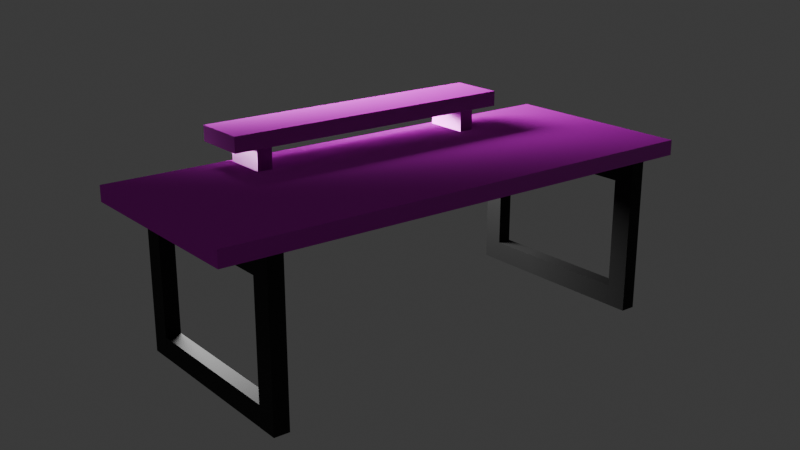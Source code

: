 # Source: desk.blend  (saved by Blender 4.2.66; exported with 4.5.12 LTS)
import bpy
from mathutils import Matrix  # noqa: F401  (used for matrix-valued properties, if any)

bpy.ops.wm.read_factory_settings(use_empty=True)
scene = bpy.context.scene
scene.name = 'Scene'

# ---- collections
col_envi = bpy.data.collections.new('Envi'); scene.collection.children.link(col_envi)
col_desk = bpy.data.collections.new('Desk'); scene.collection.children.link(col_desk)
col_legs = bpy.data.collections.new('Legs'); col_desk.children.link(col_legs)

# ---- images (referenced by path relative to the original .blend; pixels are not part of the script)
import os
ASSET_DIR = os.environ.get("B2B_ASSET_DIR", "")  # directory of the original .blend (textures are referenced by path, not embedded)
HERE = os.path.dirname(os.path.abspath(__file__))  # packed textures are extracted next to this script under _unpacked/

def load_image(name, relpath, width, height, colorspace="sRGB"):
    """Load a texture the original file referenced (path relative to the .blend, or extracted next to this script)."""
    p = next((c for c in (os.path.join(HERE, relpath), os.path.join(ASSET_DIR, relpath)) if relpath and os.path.exists(c)), "")
    if p:
        img = bpy.data.images.load(p, check_existing=True)
        img.name = name
    else:  # same state as the original file: an image datablock whose file is absent (Cycles renders it pink)
        img = bpy.data.images.new(name, width, height)
        img.source = "FILE"
        img.filepath = "//" + (relpath or name)
    img.colorspace_settings.name = colorspace
    return img
img_poliigon_woodveneeroak_7760_ambientocclusion_2k = load_image('Poliigon_WoodVeneerOak_7760_AmbientOcclusion_2K', 'Poliigon_WoodVeneerOak_7760_AmbientOcclusion.jpg', 1024, 1024, 'Non-Color')
img_poliigon_woodveneeroak_7760_basecolor_2k = load_image('Poliigon_WoodVeneerOak_7760_BaseColor_2K', 'Poliigon_WoodVeneerOak_7760_BaseColor.jpg', 1024, 1024, 'sRGB')
img_poliigon_woodveneeroak_7760_displacement_2k = load_image('Poliigon_WoodVeneerOak_7760_Displacement_2K', 'Poliigon_WoodVeneerOak_7760_Displacement.tiff', 1024, 1024, 'Non-Color')
img_poliigon_woodveneeroak_7760_metallic_2k = load_image('Poliigon_WoodVeneerOak_7760_Metallic_2K', 'Poliigon_WoodVeneerOak_7760_Metallic.jpg', 1024, 1024, 'Non-Color')
img_poliigon_woodveneeroak_7760_normal_2k = load_image('Poliigon_WoodVeneerOak_7760_Normal_2K', 'Poliigon_WoodVeneerOak_7760_Normal.jpg', 1024, 1024, 'Non-Color')
img_poliigon_woodveneeroak_7760_orm_2k = load_image('Poliigon_WoodVeneerOak_7760_ORM_2K', 'Poliigon_WoodVeneerOak_7760_ORM.jpg', 1024, 1024, 'Non-Color')
img_poliigon_woodveneeroak_7760_roughness_2k = load_image('Poliigon_WoodVeneerOak_7760_Roughness_2K', 'Poliigon_WoodVeneerOak_7760_Roughness.jpg', 1024, 1024, 'Non-Color')

# ---- materials (node trees are filled in below, after node groups)
mat_poliigon_woodveneeroak_7760_2k = bpy.data.materials.new('Poliigon_WoodVeneerOak_7760_2K')
mat_legs = bpy.data.materials.new('Legs')

# ---- node groups
ng_simple_uv_mapping = bpy.data.node_groups.new('.simple_uv_mapping', 'ShaderNodeTree')
_s = ng_simple_uv_mapping.interface.new_socket(name='UV', in_out='OUTPUT', socket_type='NodeSocketVector')
_s = ng_simple_uv_mapping.interface.new_socket(name='UV', in_out='INPUT', socket_type='NodeSocketVector')
_s = ng_simple_uv_mapping.interface.new_socket(name='Scale', in_out='INPUT', socket_type='NodeSocketFloat')
_s = ng_simple_uv_mapping.interface.new_socket(name='Rotation', in_out='INPUT', socket_type='NodeSocketFloat')
_s = ng_simple_uv_mapping.interface.new_socket(name='Translate X', in_out='INPUT', socket_type='NodeSocketFloat')
_s = ng_simple_uv_mapping.interface.new_socket(name='Translate Y', in_out='INPUT', socket_type='NodeSocketFloat')
_s = ng_simple_uv_mapping.interface.new_socket(name='Aspect Ratio', in_out='INPUT', socket_type='NodeSocketFloat')
_N = ng_simple_uv_mapping.nodes; _L = ng_simple_uv_mapping.links
n0 = _N.new('NodeGroupInput'); n0.name = 'Group Input'; n0.location = (0, 0)
n1 = _N.new('NodeGroupOutput'); n1.name = 'Group Output'; n1.location = (1250, 0)
n2 = _N.new('ShaderNodeVectorMath'); n2.name = 'Scale (Multiply)'; n2.location = (250, 0)
n2.label = 'Scale (Multiply)'
n2.operation = 'MULTIPLY'
n3 = _N.new('ShaderNodeCombineXYZ'); n3.name = 'Aspect Ratio Factor'; n3.location = (250, -350)
n3.label = 'Aspect Ratio Factor'
n3.inputs[0].default_value = 1.0
n3.inputs[2].default_value = 1.0
n4 = _N.new('ShaderNodeVectorMath'); n4.name = 'Aspect Ration (Multiply)'; n4.location = (500, 0)
n4.label = 'Aspect Ration (Multiply)'
n4.operation = 'MULTIPLY'
n5 = _N.new('ShaderNodeCombineXYZ'); n5.name = 'Translation Offset'; n5.location = (500, -350)
n5.label = 'Translation Offset'
n6 = _N.new('ShaderNodeVectorMath'); n6.name = 'Translation (Add)'; n6.location = (750, 0)
n6.label = 'Translation (Add)'
n7 = _N.new('ShaderNodeMath'); n7.name = 'Math'; n7.location = (750, -350)
n7.operation = 'RADIANS'
n8 = _N.new('ShaderNodeVectorRotate'); n8.name = 'Vector Rotate'; n8.location = (1000, 0)
_L.new(n0.outputs[0], n2.inputs[0])
_L.new(n0.outputs[1], n2.inputs[1])
_L.new(n0.outputs[5], n3.inputs[1])
_L.new(n0.outputs[3], n5.inputs[0])
_L.new(n0.outputs[4], n5.inputs[1])
_L.new(n0.outputs[2], n7.inputs[0])
_L.new(n2.outputs[0], n4.inputs[0])
_L.new(n3.outputs[0], n4.inputs[1])
_L.new(n4.outputs[0], n6.inputs[0])
_L.new(n5.outputs[0], n6.inputs[1])
_L.new(n6.outputs[0], n8.inputs[0])
_L.new(n7.outputs[0], n8.inputs[3])
_L.new(n8.outputs[0], n1.inputs[0])
n1.is_active_output = True

# ---- material node trees
mat_poliigon_woodveneeroak_7760_2k.use_nodes = True; mat_poliigon_woodveneeroak_7760_2k.node_tree.nodes.clear()
_N = mat_poliigon_woodveneeroak_7760_2k.node_tree.nodes; _L = mat_poliigon_woodveneeroak_7760_2k.node_tree.links
n0 = _N.new('ShaderNodeBsdfPrincipled'); n0.name = 'Principled BSDF'; n0.location = (-50, 300)
n0.distribution = 'GGX'
n0.subsurface_method = 'RANDOM_WALK_SKIN'
n1 = _N.new('ShaderNodeOutputMaterial'); n1.name = 'Material Output'; n1.location = (300, 300)
n2 = _N.new('NodeFrame'); n2.name = 'Textures'; n2.location = (-680, 340)
n2.label = 'Textures'
n2.width = 300
n3 = _N.new('ShaderNodeTexImage'); n3.name = 'AmbientOcclusion'; n3.location = (30, -740)
n3.label = 'AmbientOcclusion'
n3.image = img_poliigon_woodveneeroak_7760_ambientocclusion_2k
n4 = _N.new('ShaderNodeTexImage'); n4.name = 'BaseColor'; n4.location = (30, -40)
n4.label = 'BaseColor'
n4.image = img_poliigon_woodveneeroak_7760_basecolor_2k
n5 = _N.new('ShaderNodeTexImage'); n5.name = 'Displacement'; n5.location = (30, -2140)
n5.label = 'Displacement'
n5.image = img_poliigon_woodveneeroak_7760_displacement_2k
n5.interpolation = 'Cubic'
n6 = _N.new('ShaderNodeTexImage'); n6.name = 'Metallic'; n6.location = (30, -1090)
n6.label = 'Metallic'
n6.image = img_poliigon_woodveneeroak_7760_metallic_2k
n7 = _N.new('ShaderNodeTexImage'); n7.name = 'Normal'; n7.location = (30, -1790)
n7.label = 'Normal'
n7.image = img_poliigon_woodveneeroak_7760_normal_2k
n8 = _N.new('ShaderNodeTexImage'); n8.name = 'ORM'; n8.location = (30, -390)
n8.label = 'ORM'
n8.image = img_poliigon_woodveneeroak_7760_orm_2k
n9 = _N.new('ShaderNodeTexImage'); n9.name = 'Roughness'; n9.location = (30, -1440)
n9.label = 'Roughness'
n9.image = img_poliigon_woodveneeroak_7760_roughness_2k
n10 = _N.new('ShaderNodeMix'); n10.name = 'COLOR * AO'; n10.location = (-300, 300)
n10.label = 'COLOR * AO'
n10.data_type = 'RGBA'
n10.blend_type = 'MULTIPLY'
n10.inputs[0].default_value = 0.0
n11 = _N.new('ShaderNodeDisplacement'); n11.name = 'Displacement.001'; n11.location = (-300, -1800)
n11.inputs[2].default_value = 0.2
n12 = _N.new('ShaderNodeNormalMap'); n12.name = 'Normal Map'; n12.location = (-300, -1450)
n13 = _N.new('NodeFrame'); n13.name = 'Texture Projection/Mapping'; n13.location = (-1280, 340)
n13.label = 'Texture Projection/Mapping'
n13.width = 560
n14 = _N.new('ShaderNodeTexCoord'); n14.name = 'Texture Coordinate'; n14.location = (30, -40)
n15 = _N.new('ShaderNodeGroup'); n15.name = '.simple_uv_mapping'; n15.location = (280, -40)
n15.label = '.simple_uv_mapping'
n15.width = 250
n15.node_tree = ng_simple_uv_mapping
n15.inputs[1].default_value = 1.0
n15.inputs[2].default_value = 0.0
n15.inputs[3].default_value = 0.0
n15.inputs[4].default_value = 0.0
n15.inputs[5].default_value = 1.0
n3.parent = n2
n4.parent = n2
n5.parent = n2
n6.parent = n2
n7.parent = n2
n8.parent = n2
n9.parent = n2
n14.parent = n13
n15.parent = n13
_L.new(n0.outputs[0], n1.inputs[0])
_L.new(n4.outputs[0], n10.inputs[6])
_L.new(n3.outputs[0], n10.inputs[7])
_L.new(n10.outputs[2], n0.inputs[0])
_L.new(n5.outputs[0], n11.inputs[0])
_L.new(n6.outputs[0], n0.inputs[1])
_L.new(n7.outputs[0], n12.inputs[1])
_L.new(n12.outputs[0], n0.inputs[5])
_L.new(n9.outputs[0], n0.inputs[2])
_L.new(n14.outputs[2], n15.inputs[0])
_L.new(n15.outputs[0], n3.inputs[0])
_L.new(n15.outputs[0], n4.inputs[0])
_L.new(n15.outputs[0], n5.inputs[0])
_L.new(n15.outputs[0], n6.inputs[0])
_L.new(n15.outputs[0], n7.inputs[0])
_L.new(n15.outputs[0], n8.inputs[0])
_L.new(n15.outputs[0], n9.inputs[0])
n1.is_active_output = True
mat_legs.use_nodes = True; mat_legs.node_tree.nodes.clear()
_N = mat_legs.node_tree.nodes; _L = mat_legs.node_tree.links
n0 = _N.new('ShaderNodeBsdfPrincipled'); n0.name = 'Principled BSDF'; n0.location = (10, 300)
n0.inputs[0].default_value = (0.0, 0.0, 0.0, 1.0)
n0.inputs[2].default_value = 0.7176
n1 = _N.new('ShaderNodeOutputMaterial'); n1.name = 'Material Output'; n1.location = (300, 300)
_L.new(n0.outputs[0], n1.inputs[0])
n1.is_active_output = True

# ---- world
world_world = bpy.data.worlds.new('World'); scene.world = world_world
world_world.use_nodes = True; world_world.node_tree.nodes.clear()
_N = world_world.node_tree.nodes; _L = world_world.node_tree.links
n0 = _N.new('ShaderNodeOutputWorld'); n0.name = 'World Output'; n0.location = (300, 300)
n1 = _N.new('ShaderNodeBackground'); n1.name = 'Background'; n1.location = (10, 300)
n1.inputs[0].default_value = (0.05088, 0.05088, 0.05088, 1.0)
_L.new(n1.outputs[0], n0.inputs[0])
n0.is_active_output = True
world_world.color = (0.05088, 0.05088, 0.05088)
world_world.sun_shadow_jitter_overblur = 0.0

# ---- cameras
cam_camera = bpy.data.cameras.new('Camera')
cam_camera.clip_end = 100.0
cam_camera.ortho_scale = 7.314

# ---- lights
light_area_001 = bpy.data.lights.new('Area.001', 'AREA')
light_area_001.energy = 150.0
light_area_001.size = 1.0
light_area_001.size_y = 1.0

# ---- meshes
me_cube = bpy.data.meshes.new('Cube')
me_cube.from_pydata([(3.446, 14.85, 0.5952), (3.446, 14.85, 0.1929), (3.446, 1.477, 0.5952), (3.446, 1.477, 0.1929), (-1.918, 14.85, 0.5952), (-1.918, 14.85, 0.1929), (-1.918, 1.477, 0.5952), (-1.918, 1.477, 0.1929), (-1.918, 2.681, 0.1929), (3.446, 2.681, 0.5952), (-1.918, 2.681, 0.5952), (3.446, 2.681, 0.1929), (-1.918, 2.681, 0.1929), (3.446, 2.681, 0.5952), (-1.918, 13.64, 0.5952), (3.446, 13.64, 0.1929), (-1.918, 13.64, 0.1929), (3.446, 13.64, 0.5952)], [(13, 12)], [(3, 2, 6, 7), (16, 14, 4, 5), (8, 11, 3, 7), (11, 9, 2, 3), (5, 4, 0, 1), (15, 17, 9, 11), (16, 15, 11, 8), (7, 6, 10, 8), (5, 1, 15, 16), (1, 0, 17, 15), (8, 10, 14, 16), (0, 4, 14, 10, 6, 2, 9, 17)])
_uv = me_cube.uv_layers.new(name='UVMap')
_uv.uv.foreach_set('vector', [0.375, 0.75, 0.625, 0.75, 0.625, 1.0, 0.375, 1.0, 0.375, 0.1868, 0.625, 0.1868, 0.625, 0.25, 0.375, 0.25, 0.125, 0.727, 0.375, 0.727, 0.375, 0.75, 0.125, 0.75, 0.375, 0.727, 0.625, 0.727, 0.625, 0.75, 0.375, 0.75, 0.375, 0.25, 0.625, 0.25, 0.625, 0.5, 0.375, 0.5, 0.375, 0.5632, 0.625, 0.5632, 0.625, 0.727, 0.375, 0.727, 0.125, 0.5632, 0.375, 0.5632, 0.375, 0.727, 0.125, 0.727, 0.375, 0.0, 0.625, 0.0, 0.625, 0.02298, 0.375, 0.02298, 0.125, 0.5, 0.375, 0.5, 0.375, 0.5632, 0.125, 0.5632, 0.375, 0.5, 0.625, 0.5, 0.625, 0.5632, 0.375, 0.5632, 0.375, 0.02298, 0.625, 0.02298, 0.625, 0.1868, 0.375, 0.1868, 0.625, 0.5, 0.875, 0.5, 0.875, 0.5632, 0.875, 0.727, 0.875, 0.75, 0.625, 0.75, 0.625, 0.727, 0.625, 0.5632])
me_cube.materials.append(mat_poliigon_woodveneeroak_7760_2k)
me_cube.use_mirror_vertex_groups = False
me_cube.update()
me_cube_011 = bpy.data.meshes.new('Cube.011')
me_cube_011.from_pydata([(3.305, 1.477, 0.5952), (3.305, 1.477, 0.1929), (2.129, 1.477, 0.5952), (2.129, 1.477, 0.1929), (2.125, 2.681, 0.1929), (3.305, 2.681, 0.5952), (2.129, 2.681, 0.5952), (3.305, 2.681, 0.1929), (2.129, 2.681, 0.1929), (3.305, 2.681, 0.5952), (3.305, 1.477, -5.679), (3.305, 1.477, -6.081), (2.129, 1.477, -5.679), (2.129, 1.477, -6.081), (2.125, 2.681, -6.081), (3.305, 2.681, -5.679), (2.129, 2.681, -5.679), (3.305, 2.681, -6.081), (2.129, 2.681, -6.081), (3.305, 2.681, -5.679), (3.431, 3.263, -6.75), (3.431, 2.539, -6.75), (3.431, 3.263, 1.267), (3.431, 2.539, 1.267), (1.986, 3.263, -6.75), (1.986, 2.539, -6.75), (1.986, 3.263, 1.267), (1.986, 2.539, 1.267), (1.986, 2.539, 0.5971), (3.431, 3.263, 0.5971), (1.986, 3.263, 0.5971), (3.431, 2.539, 0.5971), (1.986, 2.539, 0.597), (3.431, 3.263, 0.597), (1.986, 3.263, -5.495), (3.431, 2.539, -5.495), (1.986, 2.539, -5.495), (3.431, 3.263, -5.495)], [(9, 8), (19, 18), (33, 32)], [(1, 0, 2, 3), (4, 7, 1, 3), (7, 5, 0, 1), (3, 2, 6, 4), (5, 7, 4, 6, 2, 0), (11, 10, 12, 13), (14, 17, 11, 13), (17, 15, 10, 11), (13, 12, 16, 14), (15, 17, 14, 16, 12, 10), (23, 22, 26, 27), (36, 34, 24, 25), (28, 31, 23, 27), (31, 29, 22, 23), (25, 24, 20, 21), (35, 37, 29, 31), (36, 35, 31, 28), (27, 26, 30, 28), (25, 21, 35, 36), (21, 20, 37, 35), (28, 30, 34, 36), (20, 24, 34, 30, 26, 22, 29, 37)])
_uv = me_cube_011.uv_layers.new(name='UVMap')
_uv.uv.foreach_set('vector', [0.375, 0.75, 0.625, 0.75, 0.625, 1.0, 0.375, 1.0, 0.125, 0.727, 0.375, 0.727, 0.375, 0.75, 0.125, 0.75, 0.375, 0.727, 0.625, 0.727, 0.625, 0.75, 0.375, 0.75, 0.375, 0.0, 0.625, 0.0, 0.625, 0.02298, 0.375, 0.02298, 0.625, 0.727, 0.375, 0.727, 0.375, 0.02298, 0.875, 0.727, 0.875, 0.75, 0.625, 0.75, 0.375, 0.75, 0.625, 0.75, 0.625, 1.0, 0.375, 1.0, 0.125, 0.727, 0.375, 0.727, 0.375, 0.75, 0.125, 0.75, 0.375, 0.727, 0.625, 0.727, 0.625, 0.75, 0.375, 0.75, 0.375, 0.0, 0.625, 0.0, 0.625, 0.02298, 0.375, 0.02298, 0.625, 0.727, 0.375, 0.727, 0.375, 0.02298, 0.875, 0.727, 0.875, 0.75, 0.625, 0.75, 0.375, 0.75, 0.625, 0.75, 0.625, 1.0, 0.375, 1.0, 0.375, 0.1868, 0.625, 0.1868, 0.625, 0.25, 0.375, 0.25, 0.125, 0.727, 0.375, 0.727, 0.375, 0.75, 0.125, 0.75, 0.375, 0.727, 0.625, 0.727, 0.625, 0.75, 0.375, 0.75, 0.375, 0.25, 0.625, 0.25, 0.625, 0.5, 0.375, 0.5, 0.375, 0.5632, 0.625, 0.5632, 0.625, 0.727, 0.375, 0.727, 0.125, 0.5632, 0.375, 0.5632, 0.375, 0.727, 0.125, 0.727, 0.375, 0.0, 0.625, 0.0, 0.625, 0.02298, 0.375, 0.02298, 0.125, 0.5, 0.375, 0.5, 0.375, 0.5632, 0.125, 0.5632, 0.375, 0.5, 0.625, 0.5, 0.625, 0.5632, 0.375, 0.5632, 0.375, 0.02298, 0.625, 0.02298, 0.625, 0.1868, 0.375, 0.1868, 0.625, 0.5, 0.875, 0.5, 0.875, 0.5632, 0.875, 0.727, 0.875, 0.75, 0.625, 0.75, 0.625, 0.727, 0.625, 0.5632])
me_cube_011.materials.append(mat_poliigon_woodveneeroak_7760_2k)
me_cube_011.use_mirror_vertex_groups = False
me_cube_011.update()
me_cube_008 = bpy.data.meshes.new('Cube.008')
me_cube_008.from_pydata([(0.7234, -0.267, -1.0), (0.7234, -0.267, 1.0), (0.9957, -0.267, -1.0), (0.9957, -0.267, 1.0), (0.7234, -0.4654, -1.0), (0.7234, -0.4654, 1.0), (0.9957, -0.4654, -1.0), (0.9957, -0.4654, 1.0), (0.996, -0.267, 0.9995), (-1.004, -0.267, 0.9995), (0.996, -0.267, 1.256), (-1.004, -0.267, 1.256), (0.996, -0.4654, 0.9995), (-1.004, -0.4654, 0.9995), (0.996, -0.4654, 1.256), (-1.004, -0.4654, 1.256), (0.996, -0.267, -1.254), (-1.004, -0.267, -1.254), (0.996, -0.267, -0.9978), (-1.004, -0.267, -0.9978), (0.996, -0.4654, -1.254), (-1.004, -0.4654, -1.254), (0.996, -0.4654, -0.9978), (-1.004, -0.4654, -0.9978), (-1.003, -0.267, -0.9989), (-1.003, -0.267, 1.0), (-0.7307, -0.267, -0.9989), (-0.7307, -0.267, 1.0), (-1.003, -0.4654, -0.9989), (-1.003, -0.4654, 1.0), (-0.7307, -0.4654, -0.9989), (-0.7307, -0.4654, 1.0)], [], [(0, 1, 3, 2), (2, 3, 7, 6), (6, 7, 5, 4), (4, 5, 1, 0), (2, 6, 4, 0), (7, 3, 1, 5), (8, 9, 11, 10), (10, 11, 15, 14), (14, 15, 13, 12), (12, 13, 9, 8), (10, 14, 12, 8), (15, 11, 9, 13), (16, 17, 19, 18), (18, 19, 23, 22), (22, 23, 21, 20), (20, 21, 17, 16), (18, 22, 20, 16), (23, 19, 17, 21), (24, 25, 27, 26), (26, 27, 31, 30), (30, 31, 29, 28), (28, 29, 25, 24), (26, 30, 28, 24), (31, 27, 25, 29)])
_uv = me_cube_008.uv_layers.new(name='UVMap')
_uv.uv.foreach_set('vector', [0.375, 0.0, 0.625, 0.0, 0.625, 0.25, 0.375, 0.25, 0.375, 0.25, 0.625, 0.25, 0.625, 0.5, 0.375, 0.5, 0.375, 0.5, 0.625, 0.5, 0.625, 0.75, 0.375, 0.75, 0.375, 0.75, 0.625, 0.75, 0.625, 1.0, 0.375, 1.0, 0.125, 0.5, 0.375, 0.5, 0.375, 0.75, 0.125, 0.75, 0.625, 0.5, 0.875, 0.5, 0.875, 0.75, 0.625, 0.75, 0.375, 0.0, 0.625, 0.0, 0.625, 0.25, 0.375, 0.25, 0.375, 0.25, 0.625, 0.25, 0.625, 0.5, 0.375, 0.5, 0.375, 0.5, 0.625, 0.5, 0.625, 0.75, 0.375, 0.75, 0.375, 0.75, 0.625, 0.75, 0.625, 1.0, 0.375, 1.0, 0.125, 0.5, 0.375, 0.5, 0.375, 0.75, 0.125, 0.75, 0.625, 0.5, 0.875, 0.5, 0.875, 0.75, 0.625, 0.75, 0.375, 0.0, 0.625, 0.0, 0.625, 0.25, 0.375, 0.25, 0.375, 0.25, 0.625, 0.25, 0.625, 0.5, 0.375, 0.5, 0.375, 0.5, 0.625, 0.5, 0.625, 0.75, 0.375, 0.75, 0.375, 0.75, 0.625, 0.75, 0.625, 1.0, 0.375, 1.0, 0.125, 0.5, 0.375, 0.5, 0.375, 0.75, 0.125, 0.75, 0.625, 0.5, 0.875, 0.5, 0.875, 0.75, 0.625, 0.75, 0.375, 0.0, 0.625, 0.0, 0.625, 0.25, 0.375, 0.25, 0.375, 0.25, 0.625, 0.25, 0.625, 0.5, 0.375, 0.5, 0.375, 0.5, 0.625, 0.5, 0.625, 0.75, 0.375, 0.75, 0.375, 0.75, 0.625, 0.75, 0.625, 1.0, 0.375, 1.0, 0.125, 0.5, 0.375, 0.5, 0.375, 0.75, 0.125, 0.75, 0.625, 0.5, 0.875, 0.5, 0.875, 0.75, 0.625, 0.75])
me_cube_008.materials.append(mat_legs)
me_cube_008.update()
me_cube_009 = bpy.data.meshes.new('Cube.009')
me_cube_009.from_pydata([(0.7234, -0.2006, -1.0), (0.7234, -0.2006, 1.0), (0.9957, -0.2006, -1.0), (0.9957, -0.2006, 1.0), (0.7234, -0.399, -1.0), (0.7234, -0.399, 1.0), (0.9957, -0.399, -1.0), (0.9957, -0.399, 1.0), (0.996, -0.1996, 0.9997), (-1.004, -0.1996, 0.9997), (0.996, -0.1996, 1.256), (-1.004, -0.1996, 1.256), (0.996, -0.398, 0.9997), (-1.004, -0.398, 0.9997), (0.996, -0.398, 1.256), (-1.004, -0.398, 1.256), (0.996, -0.1997, -1.254), (-1.004, -0.1997, -1.254), (0.996, -0.1997, -0.9979), (-1.004, -0.1997, -0.9979), (0.996, -0.3981, -1.254), (-1.004, -0.3981, -1.254), (0.996, -0.3981, -0.9979), (-1.004, -0.3981, -0.9979), (-1.003, -0.2006, -1.01), (-1.003, -0.2006, 1.01), (-0.7307, -0.2006, -1.01), (-0.7307, -0.2006, 1.01), (-1.003, -0.399, -1.01), (-1.003, -0.399, 1.01), (-0.7307, -0.399, -1.01), (-0.7307, -0.399, 1.01)], [], [(0, 1, 3, 2), (2, 3, 7, 6), (6, 7, 5, 4), (4, 5, 1, 0), (2, 6, 4, 0), (7, 3, 1, 5), (8, 9, 11, 10), (10, 11, 15, 14), (14, 15, 13, 12), (12, 13, 9, 8), (10, 14, 12, 8), (15, 11, 9, 13), (16, 17, 19, 18), (18, 19, 23, 22), (22, 23, 21, 20), (20, 21, 17, 16), (18, 22, 20, 16), (23, 19, 17, 21), (24, 25, 27, 26), (26, 27, 31, 30), (30, 31, 29, 28), (28, 29, 25, 24), (26, 30, 28, 24), (31, 27, 25, 29)])
_uv = me_cube_009.uv_layers.new(name='UVMap')
_uv.uv.foreach_set('vector', [0.375, 0.0, 0.625, 0.0, 0.625, 0.25, 0.375, 0.25, 0.375, 0.25, 0.625, 0.25, 0.625, 0.5, 0.375, 0.5, 0.375, 0.5, 0.625, 0.5, 0.625, 0.75, 0.375, 0.75, 0.375, 0.75, 0.625, 0.75, 0.625, 1.0, 0.375, 1.0, 0.125, 0.5, 0.375, 0.5, 0.375, 0.75, 0.125, 0.75, 0.625, 0.5, 0.875, 0.5, 0.875, 0.75, 0.625, 0.75, 0.375, 0.0, 0.625, 0.0, 0.625, 0.25, 0.375, 0.25, 0.375, 0.25, 0.625, 0.25, 0.625, 0.5, 0.375, 0.5, 0.375, 0.5, 0.625, 0.5, 0.625, 0.75, 0.375, 0.75, 0.375, 0.75, 0.625, 0.75, 0.625, 1.0, 0.375, 1.0, 0.125, 0.5, 0.375, 0.5, 0.375, 0.75, 0.125, 0.75, 0.625, 0.5, 0.875, 0.5, 0.875, 0.75, 0.625, 0.75, 0.375, 0.0, 0.625, 0.0, 0.625, 0.25, 0.375, 0.25, 0.375, 0.25, 0.625, 0.25, 0.625, 0.5, 0.375, 0.5, 0.375, 0.5, 0.625, 0.5, 0.625, 0.75, 0.375, 0.75, 0.375, 0.75, 0.625, 0.75, 0.625, 1.0, 0.375, 1.0, 0.125, 0.5, 0.375, 0.5, 0.375, 0.75, 0.125, 0.75, 0.625, 0.5, 0.875, 0.5, 0.875, 0.75, 0.625, 0.75, 0.375, 0.0, 0.625, 0.0, 0.625, 0.25, 0.375, 0.25, 0.375, 0.25, 0.625, 0.25, 0.625, 0.5, 0.375, 0.5, 0.375, 0.5, 0.625, 0.5, 0.625, 0.75, 0.375, 0.75, 0.375, 0.75, 0.625, 0.75, 0.625, 1.0, 0.375, 1.0, 0.125, 0.5, 0.375, 0.5, 0.375, 0.75, 0.125, 0.75, 0.625, 0.5, 0.875, 0.5, 0.875, 0.75, 0.625, 0.75])
me_cube_009.materials.append(mat_legs)
me_cube_009.update()

# ---- objects
ob_camera = bpy.data.objects.new('Camera', cam_camera)
ob_area = bpy.data.objects.new('Area', light_area_001)
ob_counter__blat = bpy.data.objects.new('Counter (Blat)', me_cube)
ob_shelf = bpy.data.objects.new('Shelf', me_cube_011)
ob_cube_007 = bpy.data.objects.new('Cube.007', me_cube_008)
ob_cube_008 = bpy.data.objects.new('Cube.008', me_cube_009)

# ---- transforms, parenting, visibility, modifiers, constraints
ob_camera.location = (3.5, -1.24, 1.755)
ob_camera.rotation_euler = (1.24, -5.428e-06, 0.9066)
ob_camera.lock_rotations_4d = False
ob_camera.empty_display_type = 'ARROWS'
ob_camera.color = (0.0, 0.0, 0.0, 0.0)
ob_camera.display_type = 'WIRE'
ob_camera.lineart.crease_threshold = 0.0
ob_area.location = (-0.7395, 1.019, 1.247)
ob_area.rotation_euler = (2.416e-07, 1.012, -3.142)
ob_counter__blat.location = (0.5617, 2.399, 0.575)
ob_counter__blat.rotation_euler = (0.0, -0.0, -3.142)
ob_counter__blat.scale = (0.1497, 0.1497, 0.1497)
ob_counter__blat.lock_rotations_4d = False
ob_counter__blat.empty_display_type = 'ARROWS'
ob_counter__blat.lineart.crease_threshold = 0.0
ob_shelf.location = (0.5595, 1.589, 0.5399)
ob_shelf.rotation_euler = (1.571, -0.0, -3.142)
ob_shelf.scale = (0.1497, 0.08318, 0.1497)
ob_shelf.lock_rotations_4d = False
ob_shelf.empty_display_type = 'ARROWS'
ob_shelf.lineart.crease_threshold = 0.0
ob_cube_007.location = (0.4476, 1.877, 0.3018)
ob_cube_007.rotation_euler = (3.142, 1.571, 0.0)
ob_cube_007.scale = (0.3011, 0.3011, 0.3198)
ob_cube_008.location = (0.4476, 0.2767, 0.3018)
ob_cube_008.rotation_euler = (3.142, 1.571, 0.0)
ob_cube_008.scale = (0.3011, 0.3011, 0.3198)

# ---- collection membership
col_envi.objects.link(ob_camera)
col_envi.objects.link(ob_area)
col_desk.objects.link(ob_counter__blat)
col_desk.objects.link(ob_shelf)
col_legs.objects.link(ob_cube_007)
col_legs.objects.link(ob_cube_008)

# ---- scene / render settings (as saved in the file)
scene.camera = ob_camera
scene.frame_start = 1; scene.frame_end = 250; scene.frame_set(1)
scene.render.engine = 'CYCLES'
bpy.context.view_layer.update()
